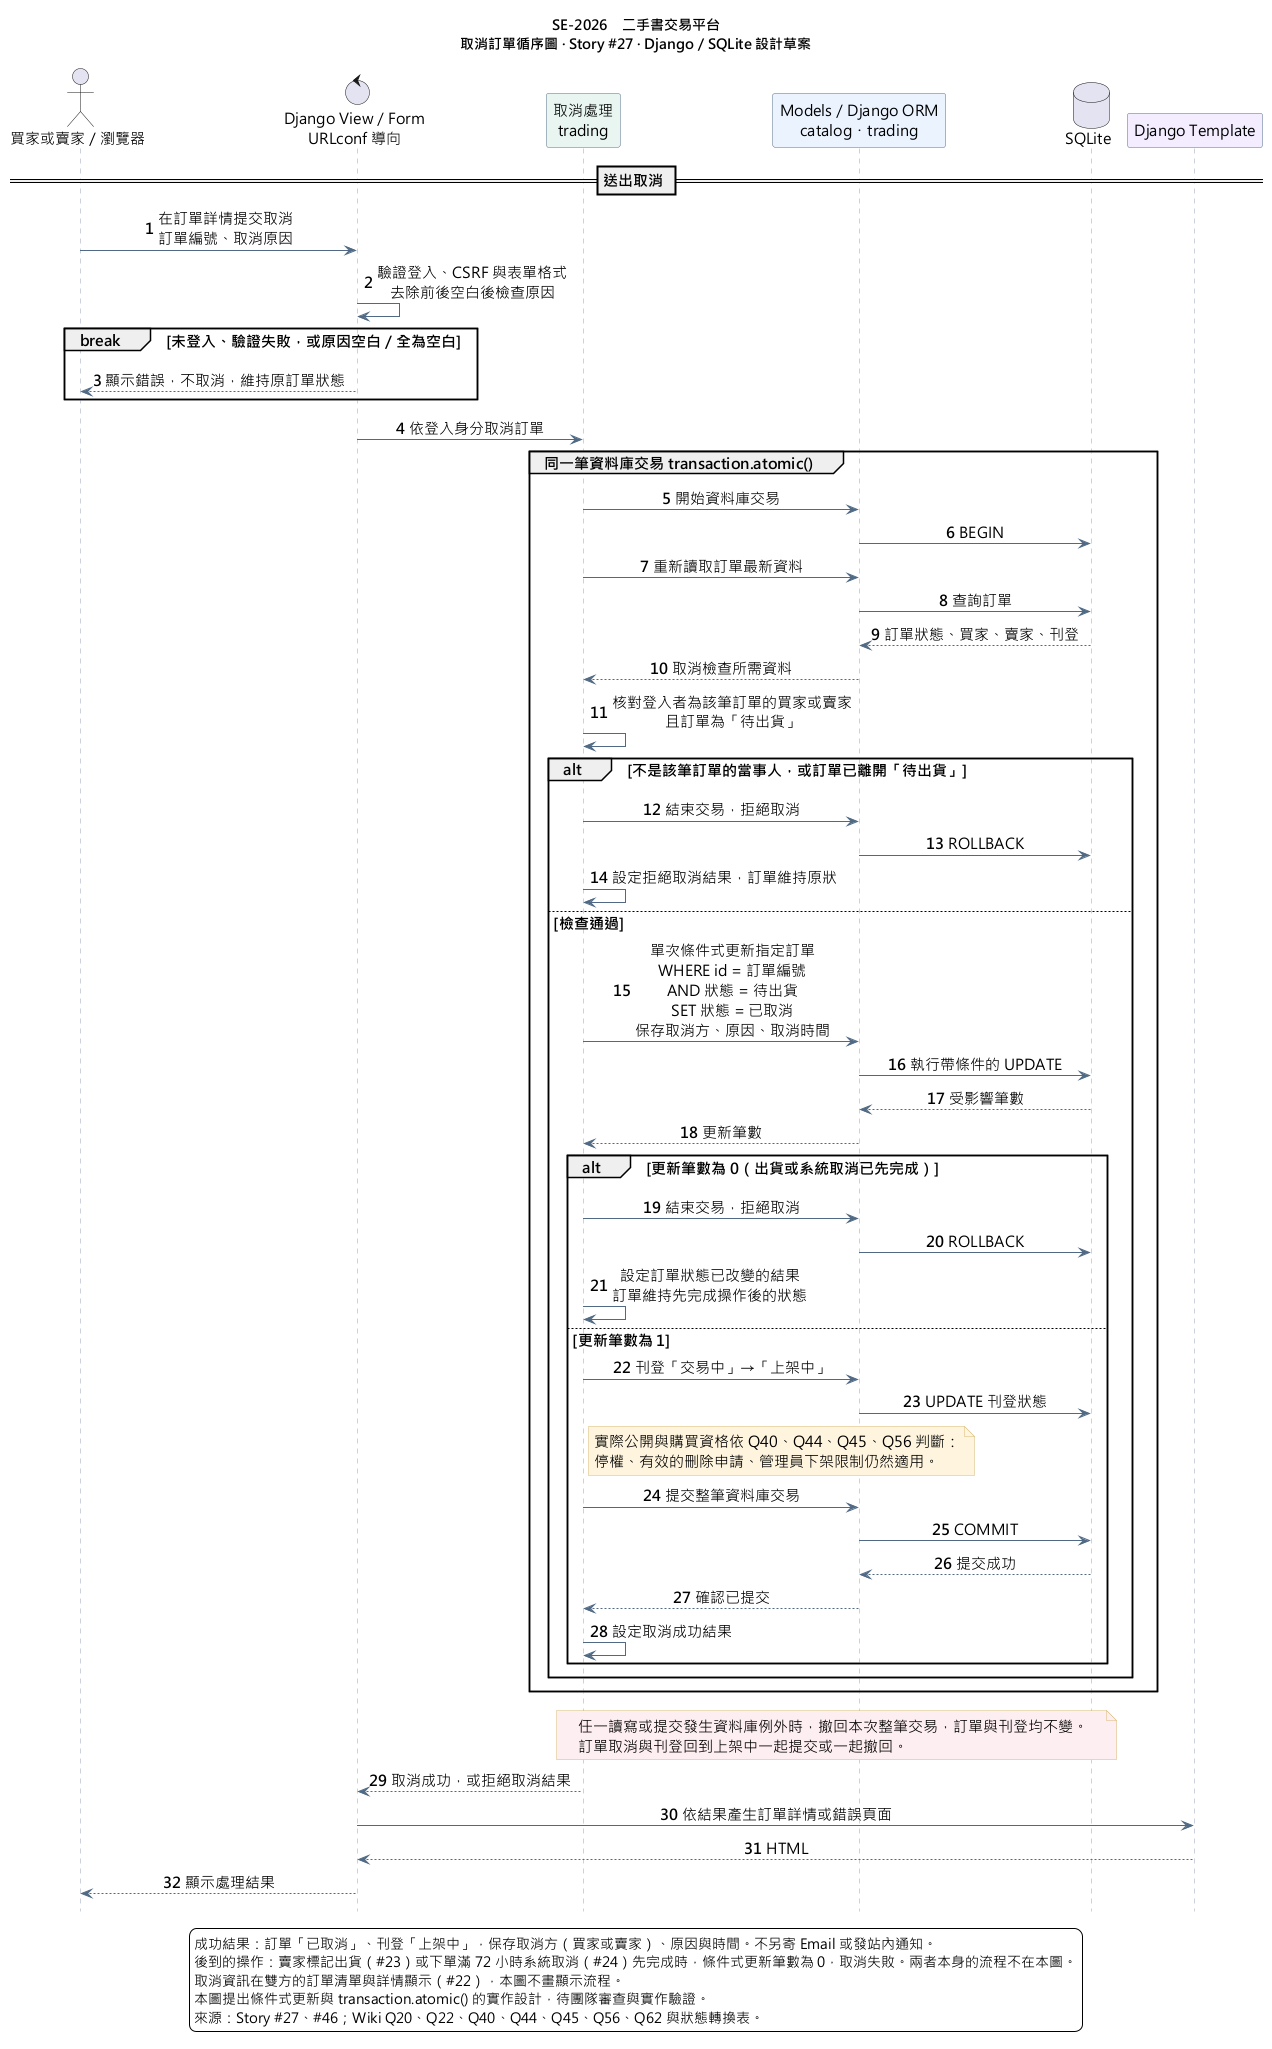

The diagram above was rendered by PlantUML. Its source (embedded in the PNG):
@startuml
' 2026-11-11
' Wiki revision: cea9aefdf247603043b2e9a96ca2fe4e574c8724
' 匯出系統：Windows 11，字型 Microsoft JhengHei
title SE-2026　二手書交易平台\n取消訂單循序圖 · Story #27 · Django／SQLite 設計草案
skinparam backgroundColor #FFFFFF
skinparam defaultFontName "Microsoft JhengHei"
skinparam defaultFontSize 15
skinparam shadowing false
skinparam sequenceMessageAlign center
skinparam sequenceArrowColor #516B84
skinparam sequenceLifeLineBorderColor #94A3B8
skinparam participantBorderColor #56708A
skinparam participantBackgroundColor #EAF2FF
skinparam noteBackgroundColor #FFF5DE
skinparam noteBorderColor #D6B875
skinparam maxMessageSize 260
hide footbox
autonumber

actor "買家或賣家／瀏覽器" as User
control "Django View／Form\nURLconf 導向" as View
participant "取消處理\ntrading" as Trading #E8F5F1
participant "Models／Django ORM\ncatalog・trading" as ORM
database "SQLite" as DB
participant "Django Template" as Template #F2ECFF

== 送出取消 ==
User -> View : 在訂單詳情提交取消\n訂單編號、取消原因
View -> View : 驗證登入、CSRF 與表單格式\n去除前後空白後檢查原因
break 未登入、驗證失敗，或原因空白／全為空白
  View --> User : 顯示錯誤，不取消，維持原訂單狀態
end
View -> Trading : 依登入身分取消訂單

group 同一筆資料庫交易 transaction.atomic()
  Trading -> ORM : 開始資料庫交易
  ORM -> DB : BEGIN
  Trading -> ORM : 重新讀取訂單最新資料
  ORM -> DB : 查詢訂單
  DB --> ORM : 訂單狀態、買家、賣家、刊登
  ORM --> Trading : 取消檢查所需資料
  Trading -> Trading : 核對登入者為該筆訂單的買家或賣家\n且訂單為「待出貨」

  alt 不是該筆訂單的當事人，或訂單已離開「待出貨」
    Trading -> ORM : 結束交易，拒絕取消
    ORM -> DB : ROLLBACK
    Trading -> Trading : 設定拒絕取消結果，訂單維持原狀
  else 檢查通過
    Trading -> ORM : 單次條件式更新指定訂單\nWHERE id = 訂單編號\nAND 狀態 = 待出貨\nSET 狀態 = 已取消\n保存取消方、原因、取消時間
    ORM -> DB : 執行帶條件的 UPDATE
    DB --> ORM : 受影響筆數
    ORM --> Trading : 更新筆數

    alt 更新筆數為 0（出貨或系統取消已先完成）
      Trading -> ORM : 結束交易，拒絕取消
      ORM -> DB : ROLLBACK
      Trading -> Trading : 設定訂單狀態已改變的結果\n訂單維持先完成操作後的狀態
    else 更新筆數為 1
      Trading -> ORM : 刊登「交易中」→「上架中」
      ORM -> DB : UPDATE 刊登狀態
      note right of Trading
        實際公開與購買資格依 Q40、Q44、Q45、Q56 判斷：
        停權、有效的刪除申請、管理員下架限制仍然適用。
      end note
      Trading -> ORM : 提交整筆資料庫交易
      ORM -> DB : COMMIT
      DB --> ORM : 提交成功
      ORM --> Trading : 確認已提交
      Trading -> Trading : 設定取消成功結果
    end
  end
end

note over Trading, DB #FDEEF0
  任一讀寫或提交發生資料庫例外時，撤回本次整筆交易，訂單與刊登均不變。
  訂單取消與刊登回到上架中一起提交或一起撤回。
end note

Trading --> View : 取消成功，或拒絕取消結果
View -> Template : 依結果產生訂單詳情或錯誤頁面
Template --> View : HTML
View --> User : 顯示處理結果

legend bottom
  成功結果：訂單「已取消」、刊登「上架中」，保存取消方（買家或賣家）、原因與時間。不另寄 Email 或發站內通知。
  後到的操作：賣家標記出貨（#23）或下單滿 72 小時系統取消（#24）先完成時，條件式更新筆數為 0，取消失敗。兩者本身的流程不在本圖。
  取消資訊在雙方的訂單清單與詳情顯示（#22），本圖不畫顯示流程。
  本圖提出條件式更新與 transaction.atomic() 的實作設計，待團隊審查與實作驗證。
  來源：Story #27、#46；Wiki Q20、Q22、Q40、Q44、Q45、Q56、Q62 與狀態轉換表。
endlegend
@enduml